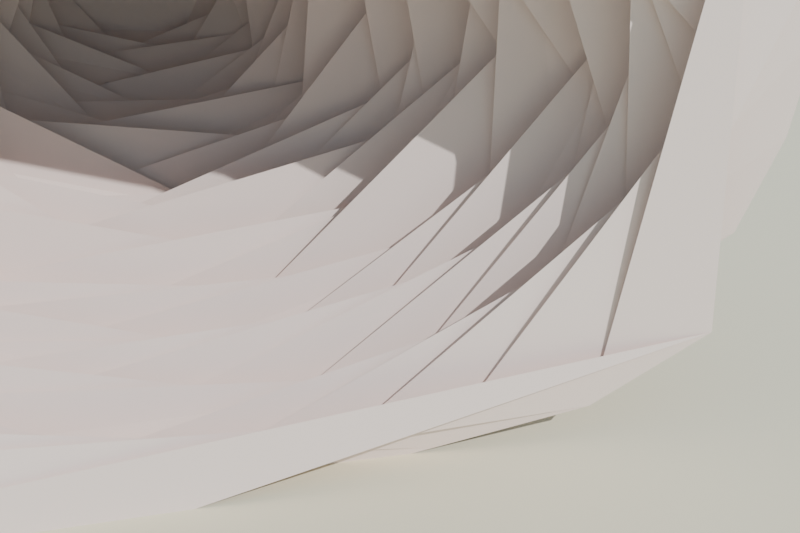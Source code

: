 # Source: concha_mar_lowpoly_baja.blend  (saved by Blender 4.2.68; exported with 4.5.12 LTS)
import bpy
from mathutils import Matrix  # noqa: F401  (used for matrix-valued properties, if any)

bpy.ops.wm.read_factory_settings(use_empty=True)
scene = bpy.context.scene
scene.name = 'Scene'

# ---- collections
col_collection = bpy.data.collections.new('Collection'); scene.collection.children.link(col_collection)

# ---- materials (node trees are filled in below, after node groups)
mat_mat_concha_mar = bpy.data.materials.new('MAT_Concha_Mar')
mat_mat_arena_isla = bpy.data.materials.new('MAT_Arena_Isla')

# ---- material node trees
mat_mat_concha_mar.use_nodes = True; mat_mat_concha_mar.node_tree.nodes.clear()
_N = mat_mat_concha_mar.node_tree.nodes; _L = mat_mat_concha_mar.node_tree.links
n0 = _N.new('ShaderNodeBsdfPrincipled'); n0.name = 'Principled BSDF'; n0.location = (10, 300)
n0.inputs[0].default_value = (0.92, 0.78, 0.72, 1.0)
n0.inputs[2].default_value = 0.78
n0.inputs[13].default_value = 0.2
n1 = _N.new('ShaderNodeOutputMaterial'); n1.name = 'Material Output'; n1.location = (300, 300)
_L.new(n0.outputs[0], n1.inputs[0])
n1.is_active_output = True
mat_mat_arena_isla.use_nodes = True; mat_mat_arena_isla.node_tree.nodes.clear()
_N = mat_mat_arena_isla.node_tree.nodes; _L = mat_mat_arena_isla.node_tree.links
n0 = _N.new('ShaderNodeBsdfPrincipled'); n0.name = 'Principled BSDF'; n0.location = (10, 300)
n0.inputs[0].default_value = (0.92, 0.84, 0.63, 1.0)
n0.inputs[2].default_value = 1.0
n0.inputs[13].default_value = 0.2
n1 = _N.new('ShaderNodeOutputMaterial'); n1.name = 'Material Output'; n1.location = (300, 300)
_L.new(n0.outputs[0], n1.inputs[0])
n1.is_active_output = True

# ---- world
world_mundo = bpy.data.worlds.new('Mundo'); scene.world = world_mundo
world_mundo.use_nodes = True; world_mundo.node_tree.nodes.clear()
_N = world_mundo.node_tree.nodes; _L = world_mundo.node_tree.links
n0 = _N.new('ShaderNodeBackground'); n0.name = 'Background'; n0.location = (10, 300)
n0.inputs[0].default_value = (0.58, 0.79, 0.95, 1.0)
n0.inputs[1].default_value = 0.55
n1 = _N.new('ShaderNodeOutputWorld'); n1.name = 'World Output'; n1.location = (300, 300)
_L.new(n0.outputs[0], n1.inputs[0])
n1.is_active_output = True

# ---- cameras
cam_camera = bpy.data.cameras.new('Camera')
cam_camera.lens = 42.0

# ---- lights
light_sol = bpy.data.lights.new('SOL', 'SUN')
light_sol.energy = 3.2

# ---- meshes
me_sm_concha_m_concha_mar_001 = bpy.data.meshes.new('SM_Concha_M_Concha_Mar.001')
me_sm_concha_m_concha_mar_001.from_pydata([(-0.002272, -0.002924, 0.2117), (-0.04251, -0.005286, 0.1911), (-0.02645, -0.001355, 0.1637), (0.04034, -0.004355, 0.1933), (-0.01149, -0.01343, 0.1532), (0.0475, -0.02007, 0.176), (-0.02864, -0.01792, 0.209), (-0.04947, -0.02028, 0.1718), (0.0224, -0.02632, 0.1532), (0.02517, -0.01967, 0.213), (-0.04893, -0.02874, 0.198), (-0.03563, -0.02903, 0.1537), (0.05304, -0.03087, 0.1981), (-0.01186, -0.03454, 0.2212), (-0.06103, -0.04072, 0.1777), (0.05325, -0.03878, 0.1644), (0.01426, -0.04628, 0.1421), (0.03833, -0.04136, 0.2189), (-0.04069, -0.04367, 0.2154), (-0.05728, -0.04596, 0.1611), (0.06838, -0.04541, 0.1801), (0.007615, -0.05101, 0.2297), (-0.06472, -0.0539, 0.2002), (-0.03415, -0.05629, 0.1426), (0.05524, -0.0592, 0.1539), (0.06806, -0.05667, 0.2056), (-0.03422, -0.06251, 0.2298), (-0.07846, -0.06295, 0.1783), (0.005831, -0.06748, 0.1296), (0.07703, -0.065, 0.1647), (0.04959, -0.065, 0.2237), (-0.06789, -0.07, 0.1585), (0.08394, -0.0713, 0.1832), (0.02593, -0.07195, 0.2345), (-0.0629, -0.07, 0.2208), (0.04481, -0.07676, 0.1381), (-0.07763, -0.07826, 0.2023), (-0.05405, -0.07647, 0.1422), (0.07757, -0.08026, 0.2098), (-0.02205, -0.08396, 0.2375), (-0.02296, -0.085, 0.1282), (0.0862, -0.08917, 0.1592), (-0.09041, -0.085, 0.1809), (0.05702, -0.09, 0.2349), (-0.07005, -0.09463, 0.2273), (-0.0846, -0.09159, 0.1602), (0.0121, -0.09235, 0.1215), (0.0955, -0.095, 0.1807), (0.02841, -0.09636, 0.2472), (0.09208, -0.101, 0.2007), (-0.09433, -0.1033, 0.2026), (-0.06159, -0.1017, 0.1314), (0.05496, -0.1016, 0.1327), (-0.02665, -0.1071, 0.2491), (0.08027, -0.11, 0.2309), (-0.1067, -0.11, 0.1767), (-0.01031, -0.1124, 0.1112), (0.1004, -0.1116, 0.1565), (0.05256, -0.1179, 0.2494), (-0.08054, -0.1168, 0.2332), (-0.1015, -0.1164, 0.1509), (0.1108, -0.12, 0.1839), (0.03309, -0.12, 0.1177), (-0.003822, -0.1266, 0.2572), (-0.1037, -0.125, 0.2098), (-0.07121, -0.125, 0.1268), (0.06659, -0.1266, 0.1286), (0.1032, -0.1263, 0.2059), (-0.1119, -0.1319, 0.1869), (-0.04097, -0.1311, 0.1127), (-0.07083, -0.139, 0.2469), (0.1146, -0.1377, 0.1572), (0.07715, -0.1363, 0.2473), (-0.1126, -0.1407, 0.1432), (0.02451, -0.1408, 0.102), (0.03282, -0.145, 0.2635), (-0.1021, -0.145, 0.227), (0.1238, -0.145, 0.1882), (-0.1195, -0.15, 0.2092), (-0.07277, -0.15, 0.1188), (0.07986, -0.15, 0.1125), (0.1199, -0.1528, 0.221), (-0.01065, -0.1509, 0.2693), (-0.1334, -0.155, 0.1885), (-0.0353, -0.1551, 0.1039), (0.1037, -0.155, 0.1294), (-0.1302, -0.1614, 0.1566), (0.1226, -0.16, 0.1485), (0.08045, -0.1628, 0.2529), (-0.08362, -0.1624, 0.2581), (0.02235, -0.165, 0.09221), (0.135, -0.165, 0.17), (-0.1268, -0.17, 0.2315), (-0.1106, -0.17, 0.1192), (0.05979, -0.17, 0.09665), (0.1413, -0.1712, 0.2024), (0.0138, -0.1701, 0.2771), (-0.07243, -0.1751, 0.1037), (0.09141, -0.175, 0.1106), (-0.1372, -0.1773, 0.2003), (0.1169, -0.18, 0.1288), (0.122, -0.18, 0.2416), (-0.04782, -0.18, 0.2796), (0.00595, -0.1852, 0.08175), (0.1491, -0.186, 0.1575), (0.08992, -0.1842, 0.266), (-0.08113, -0.185, 0.2651), (-0.1412, -0.1871, 0.1522), (-0.1159, -0.19, 0.2518), (0.0737, -0.195, 0.08992), (0.1547, -0.195, 0.1999), (0.02494, -0.195, 0.2863), (-0.1508, -0.1965, 0.222), (-0.09817, -0.1954, 0.1006), (0.1088, -0.2, 0.1054), (0.1522, -0.2, 0.228), (-0.0172, -0.2, 0.2903), (-0.04209, -0.205, 0.08183), (0.1323, -0.205, 0.1281), (0.1303, -0.205, 0.2525), (-0.05744, -0.205, 0.2812), (-0.1677, -0.205, 0.1782), (0.1562, -0.21, 0.1509), (0.09661, -0.21, 0.2704), (-0.1019, -0.21, 0.2751), (-0.1614, -0.21, 0.1498), (0.01554, -0.2105, 0.07266), (0.1625, -0.215, 0.1784), (0.05845, -0.215, 0.2829), (-0.1367, -0.215, 0.2559), (-0.1461, -0.215, 0.1223), (0.08296, -0.22, 0.09054), (0.1641, -0.221, 0.217), (0.01884, -0.22, 0.3005), (-0.1596, -0.22, 0.2301), (-0.1134, -0.22, 0.1021), (0.1243, -0.225, 0.1031), (-0.02605, -0.225, 0.2908), (-0.181, -0.225, 0.2026), (-0.08064, -0.225, 0.08107), (0.1546, -0.23, 0.1259), (0.1249, -0.2299, 0.2741), (-0.07192, -0.23, 0.2889), (-0.1836, -0.23, 0.1714), (-0.03822, -0.23, 0.06708), (0.1698, -0.235, 0.1544), (-0.1115, -0.235, 0.2735), (-0.1646, -0.235, 0.1429), (0.009555, -0.235, 0.06544), (0.1796, -0.24, 0.1839), (0.0564, -0.24, 0.2968), (-0.1434, -0.24, 0.2516), (-0.155, -0.24, 0.1108), (0.05603, -0.24, 0.07186), (0.1799, -0.245, 0.2153), (0.009868, -0.245, 0.3063), (-0.1816, -0.245, 0.2293), (-0.1167, -0.245, 0.09023), (0.1061, -0.245, 0.07774), (0.1646, -0.25, 0.2457), (-0.03963, -0.25, 0.3051), (-0.1894, -0.25, 0.1969), (-0.07356, -0.25, 0.07655), (0.1404, -0.25, 0.1018), (0.1321, -0.255, 0.2698), (-0.08327, -0.255, 0.2902), (-0.1963, -0.255, 0.1637), (-0.0292, -0.255, 0.06409), (0.1715, -0.255, 0.1271), (0.1002, -0.26, 0.2968), (-0.1319, -0.26, 0.2792), (-0.1759, -0.26, 0.133), (0.02053, -0.26, 0.05701), (0.1928, -0.26, 0.1573), (0.05297, -0.265, 0.3124), (-0.1603, -0.265, 0.2516), (-0.1556, -0.265, 0.102), (0.06952, -0.265, 0.06622), (0.1943, -0.265, 0.1906), (-1.18e-08, -0.27, 0.3188), (-0.1923, -0.27, 0.2245), (-0.1195, -0.27, 0.07706), (0.1218, -0.27, 0.07495), (0.2, -0.27, 0.2262), (-0.05276, -0.275, 0.3119), (-0.207, -0.275, 0.191), (-0.07351, -0.275, 0.05947), (0.1595, -0.275, 0.09998), (0.1752, -0.275, 0.2579), (-0.1035, -0.28, 0.3005), (-0.2041, -0.28, 0.1557), (-0.02169, -0.28, 0.04978), (0.1984, -0.28, 0.1265), (0.142, -0.28, 0.2864), (-0.1548, -0.285, 0.2846), (-0.1963, -0.285, 0.1189), (0.03221, -0.285, 0.05174), (0.2096, -0.285, 0.1624), (0.1, -0.285, 0.3116), (-0.1916, -0.29, 0.2559), (-0.1533, -0.29, 0.09424), (0.08375, -0.29, 0.06167), (0.2116, -0.29, 0.1984), (0.04259, -0.29, 0.3142), (-0.2042, -0.295, 0.2195), (-0.1131, -0.295, 0.0707), (0.1389, -0.295, 0.07247), (0.2083, -0.295, 0.2359), (-0.01181, -0.295, 0.3304), (-0.2124, -0.3, 0.1839), (-0.06945, -0.3, 0.045), (0.1808, -0.3, 0.09854), (0.1716, -0.3, 0.265), (-0.07059, -0.3, 0.3251), (0.02266, -0.00111, 0.1602)], [], [(214, 3, 5), (1, 4, 7), (5, 8, 4), (8, 11, 7), (10, 13, 9), (10, 11, 14), (8, 12, 15), (13, 14, 18), (15, 16, 11), (13, 17, 12), (14, 16, 19), (15, 17, 20), (18, 19, 22), (21, 25, 20), (22, 23, 27), (21, 27, 26), (23, 29, 28), (24, 30, 29), (25, 26, 30), (27, 28, 31), (26, 31, 34), (28, 32, 35), (33, 36, 39), (35, 38, 41), (36, 40, 42), (40, 41, 46), (39, 43, 38), (39, 45, 44), (43, 44, 48), (46, 49, 52), (47, 48, 49), (44, 51, 50), (48, 50, 53), (52, 54, 57), (49, 53, 54), (51, 57, 56), (53, 60, 59), (55, 56, 60), (57, 58, 61), (61, 63, 67), (60, 66, 65), (65, 66, 69), (67, 70, 72), (63, 68, 70), (66, 72, 71), (68, 74, 73), (69, 71, 74), (72, 76, 75), (70, 73, 76), (75, 78, 82), (76, 79, 78), (74, 81, 80), (77, 82, 81), (78, 84, 83), (80, 81, 85), (82, 86, 89), (83, 84, 86), (85, 88, 87), (84, 91, 90), (87, 88, 91), (89, 93, 92), (86, 94, 93), (90, 95, 94), (91, 96, 95), (88, 92, 96), (92, 97, 99), (94, 95, 98), (98, 101, 100), (95, 102, 101), (96, 99, 102), (99, 103, 107), (97, 104, 103), (100, 105, 104), (101, 106, 105), (102, 107, 106), (106, 107, 108), (107, 109, 113), (103, 110, 109), (105, 112, 111), (109, 115, 114), (110, 116, 115), (111, 112, 116), (113, 118, 117), (114, 119, 118), (116, 121, 120), (112, 117, 121), (117, 122, 126), (119, 124, 123), (120, 125, 124), (122, 128, 127), (124, 130, 129), (125, 126, 130), (126, 132, 131), (127, 133, 132), (128, 134, 133), (129, 135, 134), (130, 131, 135), (131, 132, 136), (133, 138, 137), (134, 139, 138), (135, 136, 139), (136, 141, 140), (132, 142, 141), (137, 143, 142), (138, 144, 143), (139, 140, 144), (140, 141, 145), (142, 147, 146), (143, 148, 147), (145, 150, 149), (141, 151, 150), (146, 152, 151), (147, 153, 152), (148, 149, 153), (149, 155, 154), (150, 156, 155), (151, 157, 156), (152, 158, 157), (153, 154, 158), (154, 160, 159), (155, 161, 160), (156, 162, 161), (157, 163, 162), (159, 165, 164), (161, 167, 166), (162, 168, 167), (164, 170, 169), (165, 171, 170), (166, 172, 171), (167, 173, 172), (168, 169, 173), (171, 177, 176), (172, 178, 177), (174, 180, 179), (175, 181, 180), (176, 182, 181), (177, 183, 182), (178, 179, 183), (180, 186, 185), (182, 188, 187), (184, 190, 189), (185, 191, 190), (186, 192, 191), (187, 193, 192), (188, 189, 193), (189, 195, 194), (190, 196, 195), (191, 197, 196), (192, 198, 197), (193, 194, 198), (194, 200, 199), (195, 201, 200), (196, 202, 201), (197, 203, 202), (198, 199, 203), (199, 205, 204), (200, 206, 205), (201, 207, 206), (202, 208, 207), (203, 204, 208), (204, 210, 209), (205, 211, 210), (206, 212, 211), (207, 213, 212), (208, 209, 213), (214, 0, 3), (214, 1, 0), (214, 2, 1), (2, 4, 1), (9, 3, 0, 6), (6, 0, 1, 7), (11, 10, 6, 7), (3, 9, 5), (4, 8, 7), (6, 10, 9), (12, 5, 9, 13), (8, 5, 12), (21, 17, 18, 22), (10, 14, 13), (4, 2, 214, 5), (8, 15, 11), (11, 16, 14), (15, 12, 17), (13, 18, 17), (18, 14, 19), (16, 15, 20), (20, 17, 21), (23, 19, 16, 24), (22, 19, 23), (25, 24, 16, 20), (33, 32, 29, 30), (25, 21, 26), (21, 22, 27), (27, 23, 28), (23, 24, 29), (24, 25, 30), (28, 29, 32), (34, 33, 30, 26), (35, 37, 31, 28), (26, 27, 31), (37, 36, 34, 31), (33, 34, 36), (38, 32, 33, 39), (35, 32, 38), (41, 40, 37, 35), (46, 45, 42, 40), (39, 36, 42), (36, 37, 40), (41, 38, 43), (39, 44, 43), (39, 42, 45), (48, 47, 41, 43), (46, 41, 47), (52, 51, 45, 46), (46, 47, 49), (48, 44, 50), (44, 45, 51), (56, 55, 50, 51), (49, 48, 53), (52, 49, 54), (53, 50, 55), (59, 58, 54, 53), (51, 52, 57), (57, 54, 58), (61, 62, 56, 57), (53, 55, 60), (60, 56, 62), (64, 63, 58, 59), (61, 58, 63), (65, 64, 59, 60), (67, 66, 62, 61), (60, 62, 66), (69, 68, 64, 65), (63, 64, 68), (75, 77, 71, 72), (67, 63, 70), (69, 66, 71), (66, 67, 72), (70, 68, 73), (68, 69, 74), (72, 70, 76), (74, 71, 77), (80, 79, 73, 74), (75, 76, 78), (76, 73, 79), (85, 84, 79, 80), (74, 77, 81), (77, 75, 82), (82, 78, 83), (78, 79, 84), (89, 88, 81, 82), (82, 83, 86), (84, 85, 87), (85, 81, 88), (98, 97, 93, 94), (86, 84, 90), (84, 87, 91), (89, 86, 93), (86, 90, 94), (90, 91, 95), (91, 88, 96), (88, 89, 92), (92, 93, 97), (111, 110, 104, 105), (96, 92, 99), (97, 98, 100), (98, 95, 101), (95, 96, 102), (99, 97, 103), (97, 100, 104), (100, 101, 105), (101, 102, 106), (102, 99, 107), (105, 106, 108), (107, 103, 109), (103, 104, 110), (113, 112, 108, 107), (105, 108, 112), (120, 119, 115, 116), (113, 109, 114), (109, 110, 115), (110, 111, 116), (113, 114, 118), (114, 115, 119), (123, 122, 118, 119), (116, 112, 121), (112, 113, 117), (117, 118, 122), (126, 125, 121, 117), (119, 120, 124), (120, 121, 125), (129, 128, 123, 124), (126, 122, 127), (122, 123, 128), (145, 148, 144, 140), (124, 125, 130), (126, 127, 132), (127, 128, 133), (128, 129, 134), (129, 130, 135), (130, 126, 131), (132, 133, 137), (133, 134, 138), (134, 135, 139), (135, 131, 136), (136, 132, 141), (132, 137, 142), (137, 138, 143), (138, 139, 144), (139, 136, 140), (141, 142, 146), (142, 143, 147), (143, 144, 148), (159, 163, 158, 154), (145, 141, 150), (141, 146, 151), (146, 147, 152), (147, 148, 153), (148, 145, 149), (149, 150, 155), (150, 151, 156), (151, 152, 157), (152, 153, 158), (153, 149, 154), (154, 155, 160), (155, 156, 161), (156, 157, 162), (157, 158, 163), (166, 165, 160, 161), (159, 160, 165), (164, 168, 163, 159), (161, 162, 167), (162, 163, 168), (175, 174, 169, 170), (164, 165, 170), (165, 166, 171), (166, 167, 172), (167, 168, 173), (168, 164, 169), (176, 175, 170, 171), (174, 178, 173, 169), (171, 172, 177), (172, 173, 178), (185, 184, 179, 180), (174, 175, 180), (175, 176, 181), (176, 177, 182), (177, 178, 183), (178, 174, 179), (187, 186, 181, 182), (180, 181, 186), (184, 188, 183, 179), (182, 183, 188), (184, 185, 190), (185, 186, 191), (186, 187, 192), (187, 188, 193), (188, 184, 189), (189, 190, 195), (190, 191, 196), (191, 192, 197), (192, 193, 198), (193, 189, 194), (194, 195, 200), (195, 196, 201), (196, 197, 202), (197, 198, 203), (198, 194, 199), (199, 200, 205), (200, 201, 206), (201, 202, 207), (202, 203, 208), (203, 199, 204), (204, 205, 210), (205, 206, 211), (206, 207, 212), (207, 208, 213), (208, 204, 209)])
me_sm_concha_m_concha_mar_001.materials.append(mat_mat_concha_mar)
me_sm_concha_m_concha_mar_001.update()
me_cylinder = bpy.data.meshes.new('Cylinder')
me_cylinder.from_pydata([(0.0, 2.0, -0.12), (0.0, 2.0, 0.12), (0.5176, 1.932, -0.12), (0.5176, 1.932, 0.12), (1.0, 1.732, -0.12), (1.0, 1.732, 0.12), (1.414, 1.414, -0.12), (1.414, 1.414, 0.12), (1.732, 1.0, -0.12), (1.732, 1.0, 0.12), (1.932, 0.5176, -0.12), (1.932, 0.5176, 0.12), (2.0, 0.0, -0.12), (2.0, 0.0, 0.12), (1.932, -0.5176, -0.12), (1.932, -0.5176, 0.12), (1.732, -1.0, -0.12), (1.732, -1.0, 0.12), (1.414, -1.414, -0.12), (1.414, -1.414, 0.12), (1.0, -1.732, -0.12), (1.0, -1.732, 0.12), (0.5176, -1.932, -0.12), (0.5176, -1.932, 0.12), (0.0, -2.0, -0.12), (0.0, -2.0, 0.12), (-0.5176, -1.932, -0.12), (-0.5176, -1.932, 0.12), (-1.0, -1.732, -0.12), (-1.0, -1.732, 0.12), (-1.414, -1.414, -0.12), (-1.414, -1.414, 0.12), (-1.732, -1.0, -0.12), (-1.732, -1.0, 0.12), (-1.932, -0.5176, -0.12), (-1.932, -0.5176, 0.12), (-2.0, 0.0, -0.12), (-2.0, 0.0, 0.12), (-1.932, 0.5176, -0.12), (-1.932, 0.5176, 0.12), (-1.732, 1.0, -0.12), (-1.732, 1.0, 0.12), (-1.414, 1.414, -0.12), (-1.414, 1.414, 0.12), (-1.0, 1.732, -0.12), (-1.0, 1.732, 0.12), (-0.5176, 1.932, -0.12), (-0.5176, 1.932, 0.12)], [], [(0, 1, 3, 2), (2, 3, 5, 4), (4, 5, 7, 6), (6, 7, 9, 8), (8, 9, 11, 10), (10, 11, 13, 12), (12, 13, 15, 14), (14, 15, 17, 16), (16, 17, 19, 18), (18, 19, 21, 20), (20, 21, 23, 22), (22, 23, 25, 24), (24, 25, 27, 26), (26, 27, 29, 28), (28, 29, 31, 30), (30, 31, 33, 32), (32, 33, 35, 34), (34, 35, 37, 36), (36, 37, 39, 38), (38, 39, 41, 40), (40, 41, 43, 42), (42, 43, 45, 44), (3, 1, 47, 45, 43, 41, 39, 37, 35, 33, 31, 29, 27, 25, 23, 21, 19, 17, 15, 13, 11, 9, 7, 5), (44, 45, 47, 46), (46, 47, 1, 0), (0, 2, 4, 6, 8, 10, 12, 14, 16, 18, 20, 22, 24, 26, 28, 30, 32, 34, 36, 38, 40, 42, 44, 46)])
_uv = me_cylinder.uv_layers.new(name='UVMap')
_uv.uv.foreach_set('vector', [1.0, 0.5, 1.0, 1.0, 0.9583, 1.0, 0.9583, 0.5, 0.9583, 0.5, 0.9583, 1.0, 0.9167, 1.0, 0.9167, 0.5, 0.9167, 0.5, 0.9167, 1.0, 0.875, 1.0, 0.875, 0.5, 0.875, 0.5, 0.875, 1.0, 0.8333, 1.0, 0.8333, 0.5, 0.8333, 0.5, 0.8333, 1.0, 0.7917, 1.0, 0.7917, 0.5, 0.7917, 0.5, 0.7917, 1.0, 0.75, 1.0, 0.75, 0.5, 0.75, 0.5, 0.75, 1.0, 0.7083, 1.0, 0.7083, 0.5, 0.7083, 0.5, 0.7083, 1.0, 0.6667, 1.0, 0.6667, 0.5, 0.6667, 0.5, 0.6667, 1.0, 0.625, 1.0, 0.625, 0.5, 0.625, 0.5, 0.625, 1.0, 0.5833, 1.0, 0.5833, 0.5, 0.5833, 0.5, 0.5833, 1.0, 0.5417, 1.0, 0.5417, 0.5, 0.5417, 0.5, 0.5417, 1.0, 0.5, 1.0, 0.5, 0.5, 0.5, 0.5, 0.5, 1.0, 0.4583, 1.0, 0.4583, 0.5, 0.4583, 0.5, 0.4583, 1.0, 0.4167, 1.0, 0.4167, 0.5, 0.4167, 0.5, 0.4167, 1.0, 0.375, 1.0, 0.375, 0.5, 0.375, 0.5, 0.375, 1.0, 0.3333, 1.0, 0.3333, 0.5, 0.3333, 0.5, 0.3333, 1.0, 0.2917, 1.0, 0.2917, 0.5, 0.2917, 0.5, 0.2917, 1.0, 0.25, 1.0, 0.25, 0.5, 0.25, 0.5, 0.25, 1.0, 0.2083, 1.0, 0.2083, 0.5, 0.2083, 0.5, 0.2083, 1.0, 0.1667, 1.0, 0.1667, 0.5, 0.1667, 0.5, 0.1667, 1.0, 0.125, 1.0, 0.125, 0.5, 0.125, 0.5, 0.125, 1.0, 0.08333, 1.0, 0.08333, 0.5, 0.3121, 0.4818, 0.25, 0.49, 0.1879, 0.4818, 0.13, 0.4578, 0.08029, 0.4197, 0.04215, 0.37, 0.01818, 0.3121, 0.01, 0.25, 0.01818, 0.1879, 0.04215, 0.13, 0.08029, 0.08029, 0.13, 0.04215, 0.1879, 0.01818, 0.25, 0.01, 0.3121, 0.01818, 0.37, 0.04215, 0.4197, 0.08029, 0.4578, 0.13, 0.4818, 0.1879, 0.49, 0.25, 0.4818, 0.3121, 0.4578, 0.37, 0.4197, 0.4197, 0.37, 0.4578, 0.08333, 0.5, 0.08333, 1.0, 0.04167, 1.0, 0.04167, 0.5, 0.04167, 0.5, 0.04167, 1.0, -1.863e-07, 1.0, -1.863e-07, 0.5, 0.75, 0.49, 0.8121, 0.4818, 0.87, 0.4578, 0.9197, 0.4197, 0.9578, 0.37, 0.9818, 0.3121, 0.99, 0.25, 0.9818, 0.1879, 0.9578, 0.13, 0.9197, 0.08029, 0.87, 0.04215, 0.8121, 0.01818, 0.75, 0.01, 0.6879, 0.01818, 0.63, 0.04215, 0.5803, 0.08029, 0.5422, 0.13, 0.5182, 0.1879, 0.51, 0.25, 0.5182, 0.3121, 0.5422, 0.37, 0.5803, 0.4197, 0.63, 0.4578, 0.6879, 0.4818])
me_cylinder.materials.append(mat_mat_arena_isla)
me_cylinder.update()

# ---- objects
ob_sol = bpy.data.objects.new('SOL', light_sol)
ob_sm_concha_m_concha_mar = bpy.data.objects.new('SM_Concha_M_Concha_Mar', me_sm_concha_m_concha_mar_001)
ob_base_arena = bpy.data.objects.new('Base_Arena', me_cylinder)
ob_cam_concha = bpy.data.objects.new('CAM_Concha', cam_camera)

# ---- transforms, parenting, visibility, modifiers, constraints
ob_sol.location = (0.0, 0.0, 0.0)
ob_sol.rotation_euler = (0.8727, 0.1047, 0.4887)
ob_sm_concha_m_concha_mar.location = (0.0, 0.0, -1.788e-09)
ob_base_arena.location = (0.0, 0.0, -0.06)
ob_cam_concha.location = (0.0, -0.55, 0.25)
ob_cam_concha.rotation_euler = (1.158, 3.467e-08, -0.2663)

# ---- collection membership
scene.collection.objects.link(ob_sol)
scene.collection.objects.link(ob_sm_concha_m_concha_mar)
col_collection.objects.link(ob_base_arena)
col_collection.objects.link(ob_cam_concha)

# ---- scene / render settings (as saved in the file)
scene.camera = ob_cam_concha
scene.frame_start = 1; scene.frame_end = 250; scene.frame_set(1)
scene.render.engine = 'BLENDER_EEVEE_NEXT'
scene.render.resolution_x = 1200
scene.render.resolution_y = 800
bpy.context.view_layer.update()
